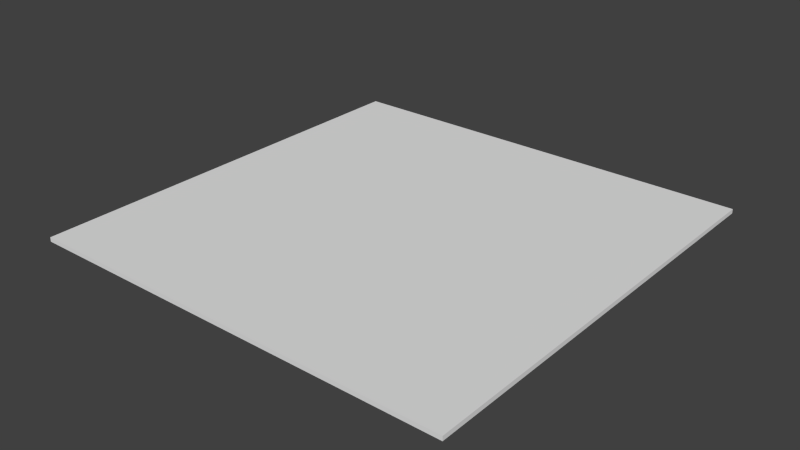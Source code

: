 # Source: Path.blend  (saved by Blender 2.76.0; exported with 4.5.12 LTS)
import bpy
from mathutils import Matrix  # noqa: F401  (used for matrix-valued properties, if any)

bpy.ops.wm.read_factory_settings(use_empty=True)
scene = bpy.context.scene
scene.name = 'Scene'

# ---- collections
col_collection_1 = bpy.data.collections.new('Collection 1'); scene.collection.children.link(col_collection_1)

# ---- world
world_world = bpy.data.worlds.new('World'); scene.world = world_world
world_world.color = (0.05088, 0.05088, 0.05088)
world_world.use_sun_shadow = False
world_world.sun_shadow_jitter_overblur = 0.0
world_world.cycles.sampling_method = 'MANUAL'
world_world.cycles.sample_map_resolution = 256

# ---- meshes
me_path = bpy.data.meshes.new('Path')
me_path.from_pydata([(-1.5, -1.5, 0.0), (1.5, -1.5, 0.0), (-1.5, 1.5, 0.0), (1.5, 1.5, 0.0), (-1.5, 1.25, 0.0), (-1.5, -1.25, 0.0), (1.5, -1.25, 0.0), (1.5, 1.25, 0.0), (-1.25, -1.5, 0.0), (1.25, -1.5, 0.0), (1.25, 1.5, 0.0), (-1.25, 1.5, 0.0), (1.25, -1.25, 0.0), (-1.25, -1.25, 0.0), (1.25, 1.25, 0.0), (-1.25, 1.25, 0.0), (-1.5, -1.25, 0.03), (-1.5, -1.5, 0.03), (1.25, -1.5, 0.03), (1.5, -1.5, 0.03), (1.5, 1.25, 0.03), (1.5, 1.5, 0.03), (-1.25, 1.5, 0.03), (-1.5, 1.5, 0.03), (-1.5, 1.25, 0.03), (1.5, -1.25, 0.03), (-1.25, -1.25, 0.03), (-1.25, 1.25, 0.03), (-1.25, -1.5, 0.03), (1.25, 1.5, 0.03), (1.25, -1.25, 0.03), (1.25, 1.25, 0.03)], [], [(14, 10, 3, 7), (9, 12, 6, 1), (12, 14, 7, 6), (5, 4, 15, 13), (13, 15, 14, 12), (0, 5, 13, 8), (8, 13, 12, 9), (4, 2, 11, 15), (15, 11, 10, 14), (31, 20, 21, 29), (18, 19, 25, 30), (30, 25, 20, 31), (16, 26, 27, 24), (26, 30, 31, 27), (17, 28, 26, 16), (28, 18, 30, 26), (24, 27, 22, 23), (27, 31, 29, 22), (7, 3, 21, 20), (1, 6, 25, 19), (10, 11, 22, 29), (11, 2, 23, 22), (0, 8, 28, 17), (5, 0, 17, 16), (6, 7, 20, 25), (2, 4, 24, 23), (8, 9, 18, 28), (9, 1, 19, 18), (4, 5, 16, 24), (3, 10, 29, 21)])
_uv = me_path.uv_layers.new(name='UVMap')
_uv.uv.foreach_set('vector', [0.0, 0.0, 1.0, 0.0, 1.0, 1.0, 0.0, 1.0, 0.0, 0.0, 1.0, 0.0, 1.0, 1.0, 0.0, 1.0, 0.0, 0.0, 1.0, 0.0, 1.0, 1.0, 0.0, 1.0, 0.0, 0.0, 1.0, 0.0, 1.0, 1.0, 0.0, 1.0, 0.0, 0.0, 1.0, 0.0, 1.0, 1.0, 0.0, 1.0, 0.0, 0.0, 1.0, 0.0, 1.0, 1.0, 0.0, 1.0, 0.0, 0.0, 1.0, 0.0, 1.0, 1.0, 0.0, 1.0, 0.0, 0.0, 1.0, 0.0, 1.0, 1.0, 0.0, 1.0, 0.0, 0.0, 1.0, 0.0, 1.0, 1.0, 0.0, 1.0, 0.0, 0.0, 1.0, 0.0, 1.0, 1.0, 0.0, 1.0, 0.0, 0.0, 1.0, 0.0, 1.0, 1.0, 0.0, 1.0, 0.0, 0.0, 1.0, 0.0, 1.0, 1.0, 0.0, 1.0, 0.0, 0.0, 1.0, 0.0, 1.0, 1.0, 0.0, 1.0, 0.0, 0.0, 1.0, 0.0, 1.0, 1.0, 0.0, 1.0, 0.0, 0.0, 1.0, 0.0, 1.0, 1.0, 0.0, 1.0, 0.0, 0.0, 1.0, 0.0, 1.0, 1.0, 0.0, 1.0, 0.0, 0.0, 1.0, 0.0, 1.0, 1.0, 0.0, 1.0, 0.0, 0.0, 1.0, 0.0, 1.0, 1.0, 0.0, 1.0, 0.0, 0.0, 1.0, 0.0, 1.0, 1.0, 0.0, 1.0, 0.0, 0.0, 1.0, 0.0, 1.0, 1.0, 0.0, 1.0, 0.0, 0.0, 1.0, 0.0, 1.0, 1.0, 0.0, 1.0, 0.0, 0.0, 1.0, 0.0, 1.0, 1.0, 0.0, 1.0, 0.0, 0.0, 1.0, 0.0, 1.0, 1.0, 0.0, 1.0, 0.0, 0.0, 1.0, 0.0, 1.0, 1.0, 0.0, 1.0, 0.0, 0.0, 1.0, 0.0, 1.0, 1.0, 0.0, 1.0, 0.0, 0.0, 1.0, 0.0, 1.0, 1.0, 0.0, 1.0, 0.0, 0.0, 1.0, 0.0, 1.0, 1.0, 0.0, 1.0, 0.0, 0.0, 1.0, 0.0, 1.0, 1.0, 0.0, 1.0, 0.0, 0.0, 1.0, 0.0, 1.0, 1.0, 0.0, 1.0, 0.0, 0.0, 1.0, 0.0, 1.0, 1.0, 0.0, 1.0])
me_path.use_remesh_preserve_volume = False
me_path.use_remesh_preserve_attributes = False
me_path.use_mirror_vertex_groups = False
me_path.update()

# ---- objects
ob_path = bpy.data.objects.new('Path', me_path)

# ---- transforms, parenting, visibility, modifiers, constraints
ob_path.location = (0.0, 0.0, 0.0)
ob_path.lineart.crease_threshold = 0.0

# ---- collection membership
col_collection_1.objects.link(ob_path)

# ---- scene / render settings (as saved in the file)
scene.frame_start = 1; scene.frame_end = 250; scene.frame_set(1)
scene.render.engine = 'CYCLES'
scene.render.resolution_percentage = 50
scene.render.dither_intensity = 0.0
scene.render.film_transparent = True
scene.render.use_motion_blur = True
scene.render.motion_blur_shutter = 0.25
scene.cycles.use_denoising = False
scene.cycles.samples = 10
scene.cycles.sampling_pattern = 'TABULATED_SOBOL'
scene.cycles.light_sampling_threshold = 0.0
scene.cycles.use_adaptive_sampling = False
scene.cycles.use_light_tree = False
scene.cycles.blur_glossy = 0.0
scene.cycles.pixel_filter_type = 'GAUSSIAN'
scene.cycles.sample_clamp_indirect = 0.0
scene.view_settings.view_transform = 'Standard'
bpy.context.view_layer.update()

# ---- added for rendering (the .blend has no active camera and no usable light): camera, sun
cam_auto = bpy.data.cameras.new('AutoCamera')
cam_auto.lens = 50.0
cam_auto.sensor_width = 36.0
cam_auto.clip_end = 1000.0
ob_auto_camera = bpy.data.objects.new('AutoCamera', cam_auto)
scene.collection.objects.link(ob_auto_camera)
ob_auto_camera.location = (3.92549, -4.71059, 3.1554)
ob_auto_camera.rotation_euler = (1.09748, -7.21219e-08, 0.694738)
scene.camera = ob_auto_camera
light_auto_sun = bpy.data.lights.new('AutoSun', 'SUN')
light_auto_sun.energy = 3.0
light_auto_sun.angle = 0.0523599
ob_auto_sun = bpy.data.objects.new('AutoSun', light_auto_sun)
scene.collection.objects.link(ob_auto_sun)
ob_auto_sun.rotation_euler = (0.872665, 0.174533, 0.523599)
bpy.context.view_layer.update()
